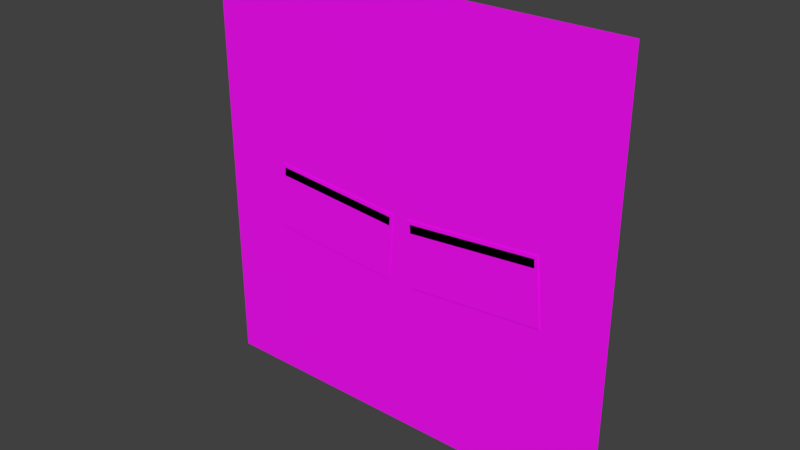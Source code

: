 # Source: Elemental_Basis.blend  (saved by Blender 2.91.10; exported with 4.5.12 LTS)
import bpy
from mathutils import Matrix  # noqa: F401  (used for matrix-valued properties, if any)

bpy.ops.wm.read_factory_settings(use_empty=True)
scene = bpy.context.scene
scene.name = 'Scene'

# ---- collections
col_collection_1 = bpy.data.collections.new('Collection 1'); scene.collection.children.link(col_collection_1)

# ---- images (referenced by path relative to the original .blend; pixels are not part of the script)
import os
ASSET_DIR = os.environ.get("B2B_ASSET_DIR", "")  # directory of the original .blend (textures are referenced by path, not embedded)
HERE = os.path.dirname(os.path.abspath(__file__))  # packed textures are extracted next to this script under _unpacked/

def load_image(name, relpath, width, height, colorspace="sRGB"):
    """Load a texture the original file referenced (path relative to the .blend, or extracted next to this script)."""
    p = next((c for c in (os.path.join(HERE, relpath), os.path.join(ASSET_DIR, relpath)) if relpath and os.path.exists(c)), "")
    if p:
        img = bpy.data.images.load(p, check_existing=True)
        img.name = name
    else:  # same state as the original file: an image datablock whose file is absent (Cycles renders it pink)
        img = bpy.data.images.new(name, width, height)
        img.source = "FILE"
        img.filepath = "//" + (relpath or name)
    img.colorspace_settings.name = colorspace
    return img
img_elementaltex_psd = load_image('ElementalTex.psd', 'ElementalTex.psd', 1024, 1024, 'sRGB')

# ---- materials (node trees are filled in below, after node groups)
mat_elemental_basis = bpy.data.materials.new('Elemental Basis')
mat_elemental_basis.surface_render_method = 'BLENDED'
mat_elemental_basis.blend_method = 'BLEND'
mat_elemental_basis.use_transparent_shadow = False

# ---- material node trees
mat_elemental_basis.use_nodes = True; mat_elemental_basis.node_tree.nodes.clear()
_N = mat_elemental_basis.node_tree.nodes; _L = mat_elemental_basis.node_tree.links
n0 = _N.new('ShaderNodeOutputMaterial'); n0.name = 'Material Output'; n0.location = (300, 300)
n1 = _N.new('ShaderNodeBsdfPrincipled'); n1.name = 'Principled BSDF'; n1.location = (10, 300)
n1.distribution = 'GGX'
n1.subsurface_method = 'BURLEY'
n1.inputs[3].default_value = 1.45
n1.inputs[27].default_value = (0.0, 0.0, 0.0, 1.0)
n1.inputs[28].default_value = 1.0
n2 = _N.new('ShaderNodeTexCoord'); n2.name = 'Texture Coordinate'; n2.location = (-822, 148)
n3 = _N.new('ShaderNodeMapping'); n3.name = 'Mapping'; n3.location = (-612, 165)
n3.width = 240
n4 = _N.new('ShaderNodeTexImage'); n4.name = 'Image Texture'; n4.location = (-322, 226)
n4.image = img_elementaltex_psd
_L.new(n1.outputs[0], n0.inputs[0])
_L.new(n4.outputs[0], n1.inputs[0])
_L.new(n3.outputs[0], n4.inputs[0])
_L.new(n2.outputs[2], n3.inputs[0])
_L.new(n4.outputs[1], n1.inputs[4])
n0.is_active_output = True

# ---- world
world_world = bpy.data.worlds.new('World'); scene.world = world_world
world_world.use_nodes = True; world_world.node_tree.nodes.clear()
_N = world_world.node_tree.nodes; _L = world_world.node_tree.links
n0 = _N.new('ShaderNodeOutputWorld'); n0.name = 'World Output'; n0.location = (300, 300)
n1 = _N.new('ShaderNodeBackground'); n1.name = 'Background'; n1.location = (10, 300)
n1.inputs[0].default_value = (0.05088, 0.05088, 0.05088, 1.0)
_L.new(n1.outputs[0], n0.inputs[0])
n0.is_active_output = True
world_world.color = (0.05088, 0.05088, 0.05088)
world_world.use_sun_shadow = False
world_world.sun_shadow_jitter_overblur = 0.0

# ---- meshes
me_elemental_basis = bpy.data.meshes.new('Elemental Basis')
me_elemental_basis.from_pydata([(-0.9366, 0.0, -0.9366), (0.9366, 0.0, -0.9366), (-0.9366, 0.0, 0.9366), (0.9366, 0.0, 0.9366), (0.05816, -0.003048, -0.2615), (0.6567, -0.003048, -0.2105), (0.03301, -0.003048, 0.03351), (0.6315, -0.003048, 0.08454), (-0.6315, -0.003048, 0.08454), (-0.03301, -0.003048, 0.03351), (-0.6567, -0.003048, -0.2105), (-0.05816, -0.003048, -0.2615), (-0.6178, -0.003048, 0.0669), (-0.05064, -0.003048, 0.01712), (-0.621, -0.003048, 0.03032), (-0.05385, -0.003048, -0.01947), (0.6171, -0.003048, 0.06732), (0.04994, -0.003048, 0.01754), (0.6203, -0.003048, 0.03074), (0.05315, -0.003048, -0.01905)], [], [(0, 1, 3, 2), (4, 5, 7, 6), (11, 9, 8, 10), (15, 13, 12, 14), (19, 18, 16, 17)])
_uv = me_elemental_basis.uv_layers.new(name='UVMap')
_uv.uv.foreach_set('vector', [0.0003076, 0.0007751, 0.777, 0.0007751, 0.777, 0.777, 0.0003076, 0.777, 0.7486, 0.8496, 1.0, 0.8496, 1.0, 0.9737, 0.7486, 0.9737, 0.7486, 0.8496, 0.7486, 0.9737, 1.0, 0.9737, 1.0, 0.8496, 0.7486, 0.9775, 0.7486, 0.9996, 1.0, 0.9996, 1.0, 0.9775, 0.7486, 0.9775, 1.0, 0.9775, 1.0, 0.9996, 0.7486, 0.9996])
me_elemental_basis.materials.append(mat_elemental_basis)
me_elemental_basis.use_remesh_fix_poles = True
me_elemental_basis.use_remesh_preserve_attributes = False
me_elemental_basis.use_mirror_vertex_groups = False
me_elemental_basis.update()
arm_elemental = bpy.data.armatures.new('Elemental')  # bones are not reproduced

# ---- objects
ob_elemental_basis = bpy.data.objects.new('Elemental_Basis', me_elemental_basis)
ob_rig_elemental = bpy.data.objects.new('Rig_Elemental', arm_elemental)

# ---- transforms, parenting, visibility, modifiers, constraints
ob_elemental_basis.parent = ob_rig_elemental
ob_elemental_basis.location = (0.0, 0.0, 0.0)
ob_elemental_basis.lineart.crease_threshold = 0.0
_vg = ob_elemental_basis.vertex_groups.new(name='Main Mover')
_vg.add([0, 1, 2, 3], 1.0, 'REPLACE')
_vg = ob_elemental_basis.vertex_groups.new(name='Eye_Open.R')
_vg.add([8, 9, 10, 11], 1.0, 'REPLACE')
_vg = ob_elemental_basis.vertex_groups.new(name='Eyes_Closed.R')
_vg.add([12, 13, 14, 15], 1.0, 'REPLACE')
_vg = ob_elemental_basis.vertex_groups.new(name='Eye_Open.L')
_vg.add([4, 5, 6, 7], 1.0, 'REPLACE')
_vg = ob_elemental_basis.vertex_groups.new(name='Eyes_Closed.L')
_vg.add([16, 17, 18, 19], 1.0, 'REPLACE')
_m = ob_elemental_basis.modifiers.new('Armature', 'ARMATURE')
_m.object = ob_rig_elemental
ob_rig_elemental.location = (0.0, 0.0, 0.0)
ob_rig_elemental.lineart.crease_threshold = 0.0

# ---- collection membership
scene.collection.objects.link(ob_elemental_basis)
scene.collection.objects.link(ob_rig_elemental)

# ---- scene / render settings (as saved in the file)
scene.frame_start = 1; scene.frame_end = 60; scene.frame_set(1)
scene.render.engine = 'BLENDER_EEVEE_NEXT'
scene.render.image_settings.compression = 0
scene.render.fps = 30
scene.render.dither_intensity = 0.0
scene.render.film_transparent = True
scene.cycles.use_denoising = False
scene.cycles.samples = 1024
scene.cycles.sampling_pattern = 'TABULATED_SOBOL'
scene.cycles.use_adaptive_sampling = False
scene.cycles.use_light_tree = False
scene.cycles.use_animated_seed = True
scene.view_settings.view_transform = 'Standard'
bpy.context.view_layer.update()

# ---- added for rendering (the .blend has no active camera and no usable light): camera, sun
cam_auto = bpy.data.cameras.new('AutoCamera')
cam_auto.lens = 50.0
cam_auto.sensor_width = 36.0
cam_auto.clip_end = 1000.0
ob_auto_camera = bpy.data.objects.new('AutoCamera', cam_auto)
scene.collection.objects.link(ob_auto_camera)
ob_auto_camera.location = (2.45089, -2.9426, 1.96071)
ob_auto_camera.rotation_euler = (1.09748, -7.21219e-08, 0.694738)
scene.camera = ob_auto_camera
light_auto_sun = bpy.data.lights.new('AutoSun', 'SUN')
light_auto_sun.energy = 3.0
light_auto_sun.angle = 0.0523599
ob_auto_sun = bpy.data.objects.new('AutoSun', light_auto_sun)
scene.collection.objects.link(ob_auto_sun)
ob_auto_sun.rotation_euler = (0.872665, 0.174533, 0.523599)
bpy.context.view_layer.update()
